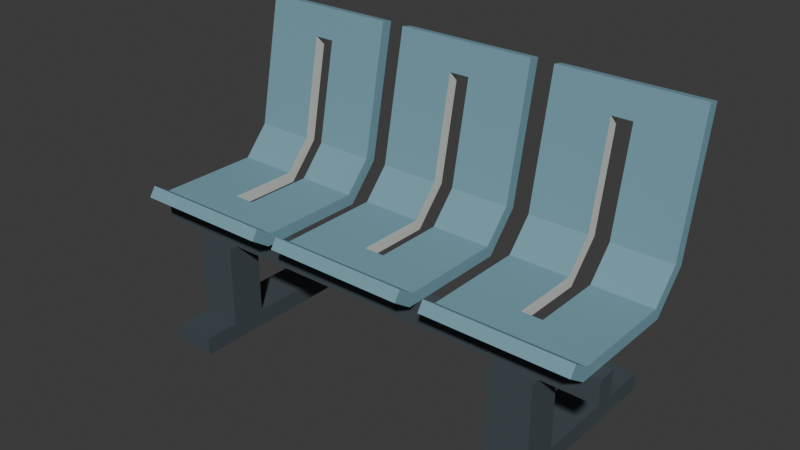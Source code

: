 # Source: source.blend  (saved by Blender 4.3.34; exported with 4.5.12 LTS)
import bpy
from mathutils import Matrix  # noqa: F401  (used for matrix-valued properties, if any)

bpy.ops.wm.read_factory_settings(use_empty=True)
scene = bpy.context.scene
scene.name = 'Scene'

# ---- collections
col_collection = bpy.data.collections.new('Collection'); scene.collection.children.link(col_collection)

# ---- materials (node trees are filled in below, after node groups)
mat_seatshell_mutedblue = bpy.data.materials.new('SeatShell_MutedBlue')
mat_seatshell_mutedblue.diffuse_color = (0.18, 0.35, 0.42, 1.0)
mat_slotwalls_palestone = bpy.data.materials.new('SlotWalls_PaleStone')
mat_slotwalls_palestone.diffuse_color = (0.63, 0.66, 0.62, 1.0)
mat_beamfeet_deepgraphite = bpy.data.materials.new('BeamFeet_DeepGraphite')
mat_beamfeet_deepgraphite.diffuse_color = (0.055, 0.075, 0.085, 1.0)

# ---- material node trees
mat_seatshell_mutedblue.use_nodes = True; mat_seatshell_mutedblue.node_tree.nodes.clear()
_N = mat_seatshell_mutedblue.node_tree.nodes; _L = mat_seatshell_mutedblue.node_tree.links
n0 = _N.new('ShaderNodeBsdfPrincipled'); n0.name = 'Principled BSDF'; n0.location = (10, 300)
n0.inputs[0].default_value = (0.18, 0.35, 0.42, 1.0)
n0.inputs[2].default_value = 0.74
n1 = _N.new('ShaderNodeOutputMaterial'); n1.name = 'Material Output'; n1.location = (300, 300)
_L.new(n0.outputs[0], n1.inputs[0])
n1.is_active_output = True
mat_slotwalls_palestone.use_nodes = True; mat_slotwalls_palestone.node_tree.nodes.clear()
_N = mat_slotwalls_palestone.node_tree.nodes; _L = mat_slotwalls_palestone.node_tree.links
n0 = _N.new('ShaderNodeBsdfPrincipled'); n0.name = 'Principled BSDF'; n0.location = (10, 300)
n0.inputs[0].default_value = (0.63, 0.66, 0.62, 1.0)
n0.inputs[2].default_value = 0.79
n1 = _N.new('ShaderNodeOutputMaterial'); n1.name = 'Material Output'; n1.location = (300, 300)
_L.new(n0.outputs[0], n1.inputs[0])
n1.is_active_output = True
mat_beamfeet_deepgraphite.use_nodes = True; mat_beamfeet_deepgraphite.node_tree.nodes.clear()
_N = mat_beamfeet_deepgraphite.node_tree.nodes; _L = mat_beamfeet_deepgraphite.node_tree.links
n0 = _N.new('ShaderNodeBsdfPrincipled'); n0.name = 'Principled BSDF'; n0.location = (10, 300)
n0.inputs[0].default_value = (0.055, 0.075, 0.085, 1.0)
n0.inputs[1].default_value = 0.05
n0.inputs[2].default_value = 0.81
n1 = _N.new('ShaderNodeOutputMaterial'); n1.name = 'Material Output'; n1.location = (300, 300)
_L.new(n0.outputs[0], n1.inputs[0])
n1.is_active_output = True

# ---- world
world_world = bpy.data.worlds.new('World'); scene.world = world_world
world_world.use_nodes = True; world_world.node_tree.nodes.clear()
_N = world_world.node_tree.nodes; _L = world_world.node_tree.links
n0 = _N.new('ShaderNodeOutputWorld'); n0.name = 'World Output'; n0.location = (300, 300)
n1 = _N.new('ShaderNodeBackground'); n1.name = 'Background'; n1.location = (10, 300)
n1.inputs[0].default_value = (0.05088, 0.05088, 0.05088, 1.0)
_L.new(n1.outputs[0], n0.inputs[0])
n0.is_active_output = True
world_world.color = (0.05088, 0.05088, 0.05088)
world_world.sun_shadow_jitter_overblur = 0.0

# ---- meshes
me_leftcontinuousslottedseatback = bpy.data.meshes.new('LeftContinuousSlottedSeatBack')
me_leftcontinuousslottedseatback.from_pydata([(-0.8, -0.3111, 0.4634), (-0.595, -0.3111, 0.4634), (-0.595, -0.2889, 0.4966), (-0.8, -0.2889, 0.4966), (-0.8, -0.2339, 0.46), (-0.8, -0.2461, 0.42), (-0.595, -0.2461, 0.42), (-0.595, -0.2339, 0.46), (-0.8, -0.12, 0.46), (-0.8, -0.12, 0.42), (-0.595, -0.12, 0.42), (-0.595, -0.12, 0.46), (-0.8, 0.1212, 0.46), (-0.8, 0.1388, 0.42), (-0.595, 0.1388, 0.42), (-0.595, 0.1212, 0.46), (-0.8, 0.2115, 0.5594), (-0.8, 0.2485, 0.5406), (-0.595, 0.2485, 0.5406), (-0.595, 0.2115, 0.5594), (-0.8, 0.2804, 0.9039), (-0.8, 0.3196, 0.8961), (-0.595, 0.3196, 0.8961), (-0.595, 0.2804, 0.9039), (-0.8, 0.3396, 0.9961), (-0.8, 0.3004, 1.004), (-0.595, 0.3004, 1.004), (-0.595, 0.3396, 0.9961), (-0.525, -0.3111, 0.4634), (-0.525, -0.2889, 0.4966), (-0.525, -0.2461, 0.42), (-0.525, -0.2339, 0.46), (-0.525, -0.12, 0.46), (-0.525, -0.12, 0.42), (-0.525, 0.3196, 0.8961), (-0.525, 0.2804, 0.9039), (-0.525, 0.3004, 1.004), (-0.525, 0.3396, 0.9961), (-0.32, -0.3111, 0.4634), (-0.32, -0.2889, 0.4966), (-0.32, -0.2461, 0.42), (-0.32, -0.2339, 0.46), (-0.32, -0.12, 0.42), (-0.32, -0.12, 0.46), (-0.525, 0.1212, 0.46), (-0.525, 0.1388, 0.42), (-0.32, 0.1388, 0.42), (-0.32, 0.1212, 0.46), (-0.525, 0.2115, 0.5594), (-0.525, 0.2485, 0.5406), (-0.32, 0.2485, 0.5406), (-0.32, 0.2115, 0.5594), (-0.32, 0.3196, 0.8961), (-0.32, 0.2804, 0.9039), (-0.32, 0.3004, 1.004), (-0.32, 0.3396, 0.9961)], [], [(0, 1, 2), (0, 2, 3), (0, 3, 4), (0, 4, 5), (0, 5, 6), (0, 6, 1), (3, 2, 7), (3, 7, 4), (5, 4, 8), (5, 8, 9), (5, 9, 10), (5, 10, 6), (4, 7, 11), (4, 11, 8), (9, 8, 12), (9, 12, 13), (10, 14, 15), (10, 15, 11), (9, 13, 14), (9, 14, 10), (8, 11, 15), (8, 15, 12), (13, 12, 16), (13, 16, 17), (14, 18, 19), (14, 19, 15), (13, 17, 18), (13, 18, 14), (12, 15, 19), (12, 19, 16), (17, 16, 20), (17, 20, 21), (18, 22, 23), (18, 23, 19), (17, 21, 22), (17, 22, 18), (16, 19, 23), (16, 23, 20), (24, 25, 26), (24, 26, 27), (21, 20, 25), (21, 25, 24), (21, 24, 27), (21, 27, 22), (20, 23, 26), (20, 26, 25), (1, 28, 29), (1, 29, 2), (1, 6, 30), (1, 30, 28), (2, 29, 31), (2, 31, 7), (10, 11, 32), (10, 32, 33), (6, 10, 33), (6, 33, 30), (7, 31, 32), (7, 32, 11), (22, 34, 35), (22, 35, 23), (27, 26, 36), (27, 36, 37), (22, 27, 37), (22, 37, 34), (23, 35, 36), (23, 36, 26), (28, 38, 39), (28, 39, 29), (38, 40, 41), (38, 41, 39), (28, 30, 40), (28, 40, 38), (29, 39, 41), (29, 41, 31), (40, 42, 43), (40, 43, 41), (30, 33, 42), (30, 42, 40), (31, 41, 43), (31, 43, 32), (33, 32, 44), (33, 44, 45), (42, 46, 47), (42, 47, 43), (33, 45, 46), (33, 46, 42), (32, 43, 47), (32, 47, 44), (45, 44, 48), (45, 48, 49), (46, 50, 51), (46, 51, 47), (45, 49, 50), (45, 50, 46), (44, 47, 51), (44, 51, 48), (49, 48, 35), (49, 35, 34), (50, 52, 53), (50, 53, 51), (49, 34, 52), (49, 52, 50), (48, 51, 53), (48, 53, 35), (37, 36, 54), (37, 54, 55), (52, 55, 54), (52, 54, 53), (34, 37, 55), (34, 55, 52), (35, 53, 54), (35, 54, 36)])
me_leftcontinuousslottedseatback.polygons.foreach_set('material_index', [0, 0, 0, 0, 0, 0, 0, 0, 0, 0, 0, 0, 0, 0, 0, 0, 1, 1, 0, 0, 0, 0, 0, 0, 1, 1, 0, 0, 0, 0, 0, 0, 1, 1, 0, 0, 0, 0, 0, 0, 0, 0, 0, 0, 0, 0, 0, 0, 0, 0, 0, 0, 1, 1, 0, 0, 0, 0, 1, 1, 0, 0, 0, 0, 0, 0, 0, 0, 0, 0, 0, 0, 0, 0, 0, 0, 0, 0, 0, 0, 1, 1, 0, 0, 0, 0, 0, 0, 1, 1, 0, 0, 0, 0, 0, 0, 1, 1, 0, 0, 0, 0, 0, 0, 0, 0, 0, 0, 0, 0, 0, 0])
me_leftcontinuousslottedseatback.materials.append(mat_seatshell_mutedblue)
me_leftcontinuousslottedseatback.materials.append(mat_slotwalls_palestone)
me_leftcontinuousslottedseatback.materials.append(mat_beamfeet_deepgraphite)
me_leftcontinuousslottedseatback.update()
me_centrecontinuousslottedseatback = bpy.data.meshes.new('CentreContinuousSlottedSeatBack')
me_centrecontinuousslottedseatback.from_pydata([(-0.24, -0.3111, 0.4634), (-0.035, -0.3111, 0.4634), (-0.035, -0.2889, 0.4966), (-0.24, -0.2889, 0.4966), (-0.24, -0.2339, 0.46), (-0.24, -0.2461, 0.42), (-0.035, -0.2461, 0.42), (-0.035, -0.2339, 0.46), (-0.24, -0.12, 0.46), (-0.24, -0.12, 0.42), (-0.035, -0.12, 0.42), (-0.035, -0.12, 0.46), (-0.24, 0.1212, 0.46), (-0.24, 0.1388, 0.42), (-0.035, 0.1388, 0.42), (-0.035, 0.1212, 0.46), (-0.24, 0.2115, 0.5594), (-0.24, 0.2485, 0.5406), (-0.035, 0.2485, 0.5406), (-0.035, 0.2115, 0.5594), (-0.24, 0.2804, 0.9039), (-0.24, 0.3196, 0.8961), (-0.035, 0.3196, 0.8961), (-0.035, 0.2804, 0.9039), (-0.24, 0.3396, 0.9961), (-0.24, 0.3004, 1.004), (-0.035, 0.3004, 1.004), (-0.035, 0.3396, 0.9961), (0.035, -0.3111, 0.4634), (0.035, -0.2889, 0.4966), (0.035, -0.2461, 0.42), (0.035, -0.2339, 0.46), (0.035, -0.12, 0.46), (0.035, -0.12, 0.42), (0.035, 0.3196, 0.8961), (0.035, 0.2804, 0.9039), (0.035, 0.3004, 1.004), (0.035, 0.3396, 0.9961), (0.24, -0.3111, 0.4634), (0.24, -0.2889, 0.4966), (0.24, -0.2461, 0.42), (0.24, -0.2339, 0.46), (0.24, -0.12, 0.42), (0.24, -0.12, 0.46), (0.035, 0.1212, 0.46), (0.035, 0.1388, 0.42), (0.24, 0.1388, 0.42), (0.24, 0.1212, 0.46), (0.035, 0.2115, 0.5594), (0.035, 0.2485, 0.5406), (0.24, 0.2485, 0.5406), (0.24, 0.2115, 0.5594), (0.24, 0.3196, 0.8961), (0.24, 0.2804, 0.9039), (0.24, 0.3004, 1.004), (0.24, 0.3396, 0.9961)], [], [(0, 1, 2), (0, 2, 3), (0, 3, 4), (0, 4, 5), (0, 5, 6), (0, 6, 1), (3, 2, 7), (3, 7, 4), (5, 4, 8), (5, 8, 9), (5, 9, 10), (5, 10, 6), (4, 7, 11), (4, 11, 8), (9, 8, 12), (9, 12, 13), (10, 14, 15), (10, 15, 11), (9, 13, 14), (9, 14, 10), (8, 11, 15), (8, 15, 12), (13, 12, 16), (13, 16, 17), (14, 18, 19), (14, 19, 15), (13, 17, 18), (13, 18, 14), (12, 15, 19), (12, 19, 16), (17, 16, 20), (17, 20, 21), (18, 22, 23), (18, 23, 19), (17, 21, 22), (17, 22, 18), (16, 19, 23), (16, 23, 20), (24, 25, 26), (24, 26, 27), (21, 20, 25), (21, 25, 24), (21, 24, 27), (21, 27, 22), (20, 23, 26), (20, 26, 25), (1, 28, 29), (1, 29, 2), (1, 6, 30), (1, 30, 28), (2, 29, 31), (2, 31, 7), (10, 11, 32), (10, 32, 33), (6, 10, 33), (6, 33, 30), (7, 31, 32), (7, 32, 11), (22, 34, 35), (22, 35, 23), (27, 26, 36), (27, 36, 37), (22, 27, 37), (22, 37, 34), (23, 35, 36), (23, 36, 26), (28, 38, 39), (28, 39, 29), (38, 40, 41), (38, 41, 39), (28, 30, 40), (28, 40, 38), (29, 39, 41), (29, 41, 31), (40, 42, 43), (40, 43, 41), (30, 33, 42), (30, 42, 40), (31, 41, 43), (31, 43, 32), (33, 32, 44), (33, 44, 45), (42, 46, 47), (42, 47, 43), (33, 45, 46), (33, 46, 42), (32, 43, 47), (32, 47, 44), (45, 44, 48), (45, 48, 49), (46, 50, 51), (46, 51, 47), (45, 49, 50), (45, 50, 46), (44, 47, 51), (44, 51, 48), (49, 48, 35), (49, 35, 34), (50, 52, 53), (50, 53, 51), (49, 34, 52), (49, 52, 50), (48, 51, 53), (48, 53, 35), (37, 36, 54), (37, 54, 55), (52, 55, 54), (52, 54, 53), (34, 37, 55), (34, 55, 52), (35, 53, 54), (35, 54, 36)])
me_centrecontinuousslottedseatback.polygons.foreach_set('material_index', [0, 0, 0, 0, 0, 0, 0, 0, 0, 0, 0, 0, 0, 0, 0, 0, 1, 1, 0, 0, 0, 0, 0, 0, 1, 1, 0, 0, 0, 0, 0, 0, 1, 1, 0, 0, 0, 0, 0, 0, 0, 0, 0, 0, 0, 0, 0, 0, 0, 0, 0, 0, 1, 1, 0, 0, 0, 0, 1, 1, 0, 0, 0, 0, 0, 0, 0, 0, 0, 0, 0, 0, 0, 0, 0, 0, 0, 0, 0, 0, 1, 1, 0, 0, 0, 0, 0, 0, 1, 1, 0, 0, 0, 0, 0, 0, 1, 1, 0, 0, 0, 0, 0, 0, 0, 0, 0, 0, 0, 0, 0, 0])
me_centrecontinuousslottedseatback.materials.append(mat_seatshell_mutedblue)
me_centrecontinuousslottedseatback.materials.append(mat_slotwalls_palestone)
me_centrecontinuousslottedseatback.materials.append(mat_beamfeet_deepgraphite)
me_centrecontinuousslottedseatback.update()
me_rightcontinuousslottedseatback = bpy.data.meshes.new('RightContinuousSlottedSeatBack')
me_rightcontinuousslottedseatback.from_pydata([(0.32, -0.3111, 0.4634), (0.525, -0.3111, 0.4634), (0.525, -0.2889, 0.4966), (0.32, -0.2889, 0.4966), (0.32, -0.2339, 0.46), (0.32, -0.2461, 0.42), (0.525, -0.2461, 0.42), (0.525, -0.2339, 0.46), (0.32, -0.12, 0.46), (0.32, -0.12, 0.42), (0.525, -0.12, 0.42), (0.525, -0.12, 0.46), (0.32, 0.1212, 0.46), (0.32, 0.1388, 0.42), (0.525, 0.1388, 0.42), (0.525, 0.1212, 0.46), (0.32, 0.2115, 0.5594), (0.32, 0.2485, 0.5406), (0.525, 0.2485, 0.5406), (0.525, 0.2115, 0.5594), (0.32, 0.2804, 0.9039), (0.32, 0.3196, 0.8961), (0.525, 0.3196, 0.8961), (0.525, 0.2804, 0.9039), (0.32, 0.3396, 0.9961), (0.32, 0.3004, 1.004), (0.525, 0.3004, 1.004), (0.525, 0.3396, 0.9961), (0.595, -0.3111, 0.4634), (0.595, -0.2889, 0.4966), (0.595, -0.2461, 0.42), (0.595, -0.2339, 0.46), (0.595, -0.12, 0.46), (0.595, -0.12, 0.42), (0.595, 0.3196, 0.8961), (0.595, 0.2804, 0.9039), (0.595, 0.3004, 1.004), (0.595, 0.3396, 0.9961), (0.8, -0.3111, 0.4634), (0.8, -0.2889, 0.4966), (0.8, -0.2461, 0.42), (0.8, -0.2339, 0.46), (0.8, -0.12, 0.42), (0.8, -0.12, 0.46), (0.595, 0.1212, 0.46), (0.595, 0.1388, 0.42), (0.8, 0.1388, 0.42), (0.8, 0.1212, 0.46), (0.595, 0.2115, 0.5594), (0.595, 0.2485, 0.5406), (0.8, 0.2485, 0.5406), (0.8, 0.2115, 0.5594), (0.8, 0.3196, 0.8961), (0.8, 0.2804, 0.9039), (0.8, 0.3004, 1.004), (0.8, 0.3396, 0.9961)], [], [(0, 1, 2), (0, 2, 3), (0, 3, 4), (0, 4, 5), (0, 5, 6), (0, 6, 1), (3, 2, 7), (3, 7, 4), (5, 4, 8), (5, 8, 9), (5, 9, 10), (5, 10, 6), (4, 7, 11), (4, 11, 8), (9, 8, 12), (9, 12, 13), (10, 14, 15), (10, 15, 11), (9, 13, 14), (9, 14, 10), (8, 11, 15), (8, 15, 12), (13, 12, 16), (13, 16, 17), (14, 18, 19), (14, 19, 15), (13, 17, 18), (13, 18, 14), (12, 15, 19), (12, 19, 16), (17, 16, 20), (17, 20, 21), (18, 22, 23), (18, 23, 19), (17, 21, 22), (17, 22, 18), (16, 19, 23), (16, 23, 20), (24, 25, 26), (24, 26, 27), (21, 20, 25), (21, 25, 24), (21, 24, 27), (21, 27, 22), (20, 23, 26), (20, 26, 25), (1, 28, 29), (1, 29, 2), (1, 6, 30), (1, 30, 28), (2, 29, 31), (2, 31, 7), (10, 11, 32), (10, 32, 33), (6, 10, 33), (6, 33, 30), (7, 31, 32), (7, 32, 11), (22, 34, 35), (22, 35, 23), (27, 26, 36), (27, 36, 37), (22, 27, 37), (22, 37, 34), (23, 35, 36), (23, 36, 26), (28, 38, 39), (28, 39, 29), (38, 40, 41), (38, 41, 39), (28, 30, 40), (28, 40, 38), (29, 39, 41), (29, 41, 31), (40, 42, 43), (40, 43, 41), (30, 33, 42), (30, 42, 40), (31, 41, 43), (31, 43, 32), (33, 32, 44), (33, 44, 45), (42, 46, 47), (42, 47, 43), (33, 45, 46), (33, 46, 42), (32, 43, 47), (32, 47, 44), (45, 44, 48), (45, 48, 49), (46, 50, 51), (46, 51, 47), (45, 49, 50), (45, 50, 46), (44, 47, 51), (44, 51, 48), (49, 48, 35), (49, 35, 34), (50, 52, 53), (50, 53, 51), (49, 34, 52), (49, 52, 50), (48, 51, 53), (48, 53, 35), (37, 36, 54), (37, 54, 55), (52, 55, 54), (52, 54, 53), (34, 37, 55), (34, 55, 52), (35, 53, 54), (35, 54, 36)])
me_rightcontinuousslottedseatback.polygons.foreach_set('material_index', [0, 0, 0, 0, 0, 0, 0, 0, 0, 0, 0, 0, 0, 0, 0, 0, 1, 1, 0, 0, 0, 0, 0, 0, 1, 1, 0, 0, 0, 0, 0, 0, 1, 1, 0, 0, 0, 0, 0, 0, 0, 0, 0, 0, 0, 0, 0, 0, 0, 0, 0, 0, 1, 1, 0, 0, 0, 0, 1, 1, 0, 0, 0, 0, 0, 0, 0, 0, 0, 0, 0, 0, 0, 0, 0, 0, 0, 0, 0, 0, 1, 1, 0, 0, 0, 0, 0, 0, 1, 1, 0, 0, 0, 0, 0, 0, 1, 1, 0, 0, 0, 0, 0, 0, 0, 0, 0, 0, 0, 0, 0, 0])
me_rightcontinuousslottedseatback.materials.append(mat_seatshell_mutedblue)
me_rightcontinuousslottedseatback.materials.append(mat_slotwalls_palestone)
me_rightcontinuousslottedseatback.materials.append(mat_beamfeet_deepgraphite)
me_rightcontinuousslottedseatback.update()
me_wholetransverseseatbeam = bpy.data.meshes.new('WholeTransverseSeatBeam')
me_wholetransverseseatbeam.from_pydata([(-0.83, -0.21, 0.34), (-0.83, -0.15, 0.34), (0.83, -0.15, 0.34), (0.83, -0.21, 0.34), (-0.83, -0.21, 0.42), (0.83, -0.21, 0.42), (0.83, -0.15, 0.42), (-0.83, -0.15, 0.42)], [], [(0, 1, 2), (0, 2, 3), (4, 5, 6), (4, 6, 7), (0, 3, 5), (0, 5, 4), (1, 7, 6), (1, 6, 2), (0, 4, 7), (0, 7, 1), (3, 2, 6), (3, 6, 5)])
me_wholetransverseseatbeam.polygons.foreach_set('material_index', [2, 2, 2, 2, 2, 2, 2, 2, 2, 2, 2, 2])
me_wholetransverseseatbeam.materials.append(mat_seatshell_mutedblue)
me_wholetransverseseatbeam.materials.append(mat_slotwalls_palestone)
me_wholetransverseseatbeam.materials.append(mat_beamfeet_deepgraphite)
me_wholetransverseseatbeam.update()
me_leftintegrallongfootpedestal = bpy.data.meshes.new('LeftIntegralLongFootPedestal')
me_leftintegrallongfootpedestal.from_pydata([(-0.65, -0.36, 0.0), (-0.65, -0.24, 0.0), (-0.51, -0.24, 0.0), (-0.51, -0.36, 0.0), (-0.65, -0.36, 0.06), (-0.51, -0.36, 0.06), (-0.51, -0.24, 0.06), (-0.65, -0.24, 0.06), (-0.65, -0.12, 0.0), (-0.51, -0.12, 0.0), (-0.65, -0.12, 0.06), (-0.51, -0.12, 0.06), (-0.65, -0.24, 0.34), (-0.51, -0.24, 0.34), (-0.51, -0.12, 0.34), (-0.65, -0.12, 0.34), (-0.65, 0.36, 0.0), (-0.51, 0.36, 0.0), (-0.51, 0.36, 0.06), (-0.65, 0.36, 0.06)], [], [(0, 1, 2), (0, 2, 3), (4, 5, 6), (4, 6, 7), (0, 3, 5), (0, 5, 4), (0, 4, 7), (0, 7, 1), (3, 2, 6), (3, 6, 5), (1, 8, 9), (1, 9, 2), (1, 7, 10), (1, 10, 8), (2, 9, 11), (2, 11, 6), (12, 13, 14), (12, 14, 15), (7, 6, 13), (7, 13, 12), (10, 15, 14), (10, 14, 11), (7, 12, 15), (7, 15, 10), (6, 11, 14), (6, 14, 13), (8, 16, 17), (8, 17, 9), (10, 11, 18), (10, 18, 19), (16, 19, 18), (16, 18, 17), (8, 10, 19), (8, 19, 16), (9, 17, 18), (9, 18, 11)])
me_leftintegrallongfootpedestal.polygons.foreach_set('material_index', [2, 2, 2, 2, 2, 2, 2, 2, 2, 2, 2, 2, 2, 2, 2, 2, 2, 2, 2, 2, 2, 2, 2, 2, 2, 2, 2, 2, 2, 2, 2, 2, 2, 2, 2, 2])
me_leftintegrallongfootpedestal.materials.append(mat_seatshell_mutedblue)
me_leftintegrallongfootpedestal.materials.append(mat_slotwalls_palestone)
me_leftintegrallongfootpedestal.materials.append(mat_beamfeet_deepgraphite)
me_leftintegrallongfootpedestal.update()
me_rightintegrallongfootpedestal = bpy.data.meshes.new('RightIntegralLongFootPedestal')
me_rightintegrallongfootpedestal.from_pydata([(0.51, -0.36, 0.0), (0.51, -0.24, 0.0), (0.65, -0.24, 0.0), (0.65, -0.36, 0.0), (0.51, -0.36, 0.06), (0.65, -0.36, 0.06), (0.65, -0.24, 0.06), (0.51, -0.24, 0.06), (0.51, -0.12, 0.0), (0.65, -0.12, 0.0), (0.51, -0.12, 0.06), (0.65, -0.12, 0.06), (0.51, -0.24, 0.34), (0.65, -0.24, 0.34), (0.65, -0.12, 0.34), (0.51, -0.12, 0.34), (0.51, 0.36, 0.0), (0.65, 0.36, 0.0), (0.65, 0.36, 0.06), (0.51, 0.36, 0.06)], [], [(0, 1, 2), (0, 2, 3), (4, 5, 6), (4, 6, 7), (0, 3, 5), (0, 5, 4), (0, 4, 7), (0, 7, 1), (3, 2, 6), (3, 6, 5), (1, 8, 9), (1, 9, 2), (1, 7, 10), (1, 10, 8), (2, 9, 11), (2, 11, 6), (12, 13, 14), (12, 14, 15), (7, 6, 13), (7, 13, 12), (10, 15, 14), (10, 14, 11), (7, 12, 15), (7, 15, 10), (6, 11, 14), (6, 14, 13), (8, 16, 17), (8, 17, 9), (10, 11, 18), (10, 18, 19), (16, 19, 18), (16, 18, 17), (8, 10, 19), (8, 19, 16), (9, 17, 18), (9, 18, 11)])
me_rightintegrallongfootpedestal.polygons.foreach_set('material_index', [2, 2, 2, 2, 2, 2, 2, 2, 2, 2, 2, 2, 2, 2, 2, 2, 2, 2, 2, 2, 2, 2, 2, 2, 2, 2, 2, 2, 2, 2, 2, 2, 2, 2, 2, 2])
me_rightintegrallongfootpedestal.materials.append(mat_seatshell_mutedblue)
me_rightintegrallongfootpedestal.materials.append(mat_slotwalls_palestone)
me_rightintegrallongfootpedestal.materials.append(mat_beamfeet_deepgraphite)
me_rightintegrallongfootpedestal.update()

# ---- objects
ob_onethreeplaceslottedshellstationbench = bpy.data.objects.new('OneThreePlaceSlottedShellStationBench', None)
ob_leftcontinuousslottedseatback = bpy.data.objects.new('LeftContinuousSlottedSeatBack', me_leftcontinuousslottedseatback)
ob_centrecontinuousslottedseatback = bpy.data.objects.new('CentreContinuousSlottedSeatBack', me_centrecontinuousslottedseatback)
ob_rightcontinuousslottedseatback = bpy.data.objects.new('RightContinuousSlottedSeatBack', me_rightcontinuousslottedseatback)
ob_wholetransverseseatbeam = bpy.data.objects.new('WholeTransverseSeatBeam', me_wholetransverseseatbeam)
ob_leftintegrallongfootpedestal = bpy.data.objects.new('LeftIntegralLongFootPedestal', me_leftintegrallongfootpedestal)
ob_rightintegrallongfootpedestal = bpy.data.objects.new('RightIntegralLongFootPedestal', me_rightintegrallongfootpedestal)

# ---- transforms, parenting, visibility, modifiers, constraints
ob_onethreeplaceslottedshellstationbench.location = (0.0, 0.0, 0.0)
ob_leftcontinuousslottedseatback.parent = ob_onethreeplaceslottedshellstationbench
ob_leftcontinuousslottedseatback.location = (0.0, 0.0, 0.0)
ob_centrecontinuousslottedseatback.parent = ob_onethreeplaceslottedshellstationbench
ob_centrecontinuousslottedseatback.location = (0.0, 0.0, 0.0)
ob_rightcontinuousslottedseatback.parent = ob_onethreeplaceslottedshellstationbench
ob_rightcontinuousslottedseatback.location = (0.0, 0.0, 0.0)
ob_wholetransverseseatbeam.parent = ob_onethreeplaceslottedshellstationbench
ob_wholetransverseseatbeam.location = (0.0, 0.0, 0.0)
ob_leftintegrallongfootpedestal.parent = ob_onethreeplaceslottedshellstationbench
ob_leftintegrallongfootpedestal.location = (0.0, 0.0, 0.0)
ob_rightintegrallongfootpedestal.parent = ob_onethreeplaceslottedshellstationbench
ob_rightintegrallongfootpedestal.location = (0.0, 0.0, 0.0)

# ---- collection membership
scene.collection.objects.link(ob_onethreeplaceslottedshellstationbench)
scene.collection.objects.link(ob_leftcontinuousslottedseatback)
scene.collection.objects.link(ob_centrecontinuousslottedseatback)
scene.collection.objects.link(ob_rightcontinuousslottedseatback)
scene.collection.objects.link(ob_wholetransverseseatbeam)
scene.collection.objects.link(ob_leftintegrallongfootpedestal)
scene.collection.objects.link(ob_rightintegrallongfootpedestal)

# ---- scene / render settings (as saved in the file)
scene.frame_start = 1; scene.frame_end = 250; scene.frame_set(1)
scene.render.engine = 'CYCLES'
scene.render.use_compositing = False
scene.cycles.use_denoising = False
scene.cycles.samples = 128
scene.cycles.use_adaptive_sampling = False
scene.cycles.seed = 17
bpy.context.view_layer.update()

# ---- added for rendering (the .blend has no active camera and no usable light): camera, sun
cam_auto = bpy.data.cameras.new('AutoCamera')
cam_auto.lens = 50.0
cam_auto.sensor_width = 36.0
cam_auto.clip_end = 1000.0
ob_auto_camera = bpy.data.objects.new('AutoCamera', cam_auto)
scene.collection.objects.link(ob_auto_camera)
ob_auto_camera.location = (1.91454, -2.29744, 2.03359)
ob_auto_camera.rotation_euler = (1.09748, -7.21219e-08, 0.694738)
scene.camera = ob_auto_camera
light_auto_sun = bpy.data.lights.new('AutoSun', 'SUN')
light_auto_sun.energy = 3.0
light_auto_sun.angle = 0.0523599
ob_auto_sun = bpy.data.objects.new('AutoSun', light_auto_sun)
scene.collection.objects.link(ob_auto_sun)
ob_auto_sun.rotation_euler = (0.872665, 0.174533, 0.523599)
bpy.context.view_layer.update()

